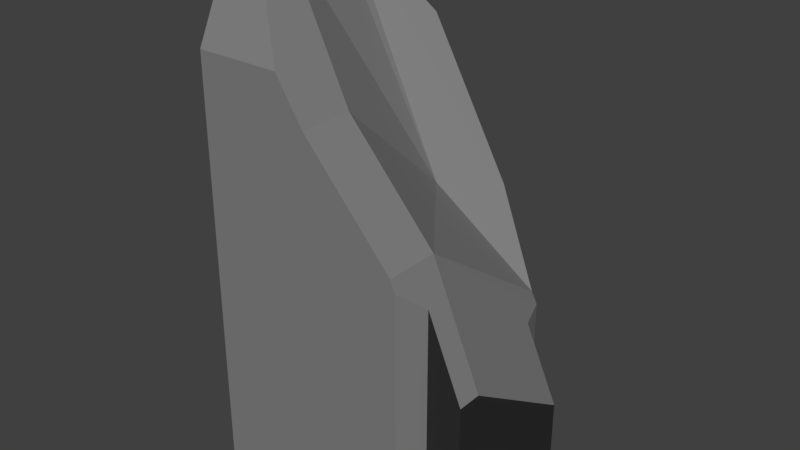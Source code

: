 # Source: wallSegmentBroken.blend  (saved by Blender 2.79.0; exported with 4.5.12 LTS)
import bpy
from mathutils import Matrix  # noqa: F401  (used for matrix-valued properties, if any)

bpy.ops.wm.read_factory_settings(use_empty=True)
scene = bpy.context.scene
scene.name = 'Scene'

# ---- collections
col_collection_1 = bpy.data.collections.new('Collection 1'); scene.collection.children.link(col_collection_1)

# ---- materials (node trees are filled in below, after node groups)
mat_material_008 = bpy.data.materials.new('Material.008')
mat_material_008.alpha_threshold = 0.0
mat_material_008.use_transparent_shadow = False
mat_material_008.diffuse_color = (0.2203, 0.2203, 0.2203, 1.0)
mat_material_008.roughness = 0.5
mat_material_007 = bpy.data.materials.new('Material.007')
mat_material_007.alpha_threshold = 0.0
mat_material_007.use_transparent_shadow = False
mat_material_007.diffuse_color = (0.0291, 0.0291, 0.0291, 1.0)
mat_material_007.roughness = 0.5

# ---- material node trees

# ---- world
world_world = bpy.data.worlds.new('World'); scene.world = world_world
world_world.color = (0.05088, 0.05088, 0.05088)
world_world.use_sun_shadow = False
world_world.sun_shadow_jitter_overblur = 0.0
world_world.cycles.sampling_method = 'MANUAL'

# ---- meshes
me_cube_010 = bpy.data.meshes.new('Cube.010')
me_cube_010.from_pydata([(-1.0, 1.208, -0.2445), (-1.0, -0.8988, 1.635), (0.6026, 1.844, -2.045), (0.6026, -0.8988, -0.1651), (-3.063, -1.879, -5.104), (-3.063, -1.879, -1.347), (-3.063, 1.879, -5.104), (-3.063, 1.879, -1.347), (0.6951, -1.879, -5.104), (0.6951, -1.879, -1.347), (0.6951, 1.879, -5.104), (-3.063, -1.879, 2.411), (-3.063, 1.879, 2.411), (-3.063, -1.074, 4.09), (-3.063, 1.074, 4.09), (0.8715, -1.347, -5.104), (0.8715, -1.347, -1.347), (0.8715, 1.347, -5.104), (1.496, -1.347, -5.104), (1.496, 1.347, -5.104), (0.6988, 1.868, -2.272), (-0.09818, 1.879, -0.2445), (0.8715, 1.347, -2.337), (1.496, 1.347, -3.72), (0.8715, -1.347, -0.8007), (0.6951, -1.879, -0.3837), (1.103, -1.347, -1.347), (0.6026, -1.879, -0.1651), (1.496, -0.8988, -2.276), (1.496, -1.347, -2.276), (-2.903, 1.074, 4.09), (-2.903, 0.8293, 4.09), (-1.574, 1.879, 2.411), (-2.565, -1.074, 4.09), (-2.565, -0.587, 4.09), (-1.0, -1.879, 1.635), (-1.495, -1.879, 2.411)], [], [(3, 27, 25, 24, 26, 29, 28), (1, 34, 33, 36, 35), (0, 31, 34, 1), (2, 3, 20), (0, 1, 3, 2), (1, 35, 27, 3), (4, 5, 7, 6), (6, 7, 2, 10), (8, 9, 5, 4), (6, 10, 8, 4), (10, 2, 20, 22, 17), (11, 36, 33, 13), (7, 5, 11, 12), (5, 9, 25, 27, 35, 36, 11), (12, 11, 13, 14), (17, 22, 23, 19), (9, 8, 15, 16), (8, 10, 17, 15), (19, 23, 28, 29, 18), (16, 15, 18, 29, 26), (15, 17, 19, 18), (24, 25, 9, 16), (31, 0, 30), (33, 34, 31, 30, 14, 13), (32, 21, 2, 7, 12), (26, 24, 16), (30, 32, 12, 14), (21, 0, 2), (30, 0, 21, 32), (20, 3, 22), (22, 3, 28, 23)])
me_cube_010.polygons.foreach_set('material_index', [0, 0, 0, 0, 0, 0, 0, 0, 0, 0, 0, 0, 0, 0, 0, 1, 0, 0, 1, 1, 1, 0, 0, 0, 0, 1, 0, 0, 0, 0, 0])
me_cube_010.materials.append(mat_material_008)
me_cube_010.materials.append(mat_material_007)
me_cube_010.use_remesh_preserve_volume = False
me_cube_010.use_remesh_preserve_attributes = False
me_cube_010.use_mirror_vertex_groups = False
me_cube_010.update()

# ---- objects
ob_wallsegment = bpy.data.objects.new('wallSegment', me_cube_010)

# ---- transforms, parenting, visibility, modifiers, constraints
ob_wallsegment.location = (0.0, 0.0, 0.0)
ob_wallsegment.lineart.crease_threshold = 0.0

# ---- collection membership
col_collection_1.objects.link(ob_wallsegment)

# ---- scene / render settings (as saved in the file)
scene.frame_start = 1; scene.frame_end = 250; scene.frame_set(1)
scene.render.engine = 'BLENDER_EEVEE_NEXT'
scene.render.resolution_percentage = 50
scene.render.dither_intensity = 0.0
scene.cycles.use_denoising = False
scene.cycles.samples = 128
scene.cycles.sampling_pattern = 'TABULATED_SOBOL'
scene.cycles.use_adaptive_sampling = False
scene.cycles.use_light_tree = False
scene.cycles.blur_glossy = 0.0
scene.cycles.sample_clamp_indirect = 0.0
scene.view_settings.view_transform = 'Standard'
bpy.context.view_layer.update()

# ---- added for rendering (the .blend has no active camera and no usable light): camera, sun
cam_auto = bpy.data.cameras.new('AutoCamera')
cam_auto.lens = 50.0
cam_auto.sensor_width = 36.0
cam_auto.clip_end = 1000.0
ob_auto_camera = bpy.data.objects.new('AutoCamera', cam_auto)
scene.collection.objects.link(ob_auto_camera)
ob_auto_camera.location = (9.32779, -12.1333, 7.58154)
ob_auto_camera.rotation_euler = (1.09748, -7.21219e-08, 0.694738)
scene.camera = ob_auto_camera
light_auto_sun = bpy.data.lights.new('AutoSun', 'SUN')
light_auto_sun.energy = 3.0
light_auto_sun.angle = 0.0523599
ob_auto_sun = bpy.data.objects.new('AutoSun', light_auto_sun)
scene.collection.objects.link(ob_auto_sun)
ob_auto_sun.rotation_euler = (0.872665, 0.174533, 0.523599)
bpy.context.view_layer.update()
